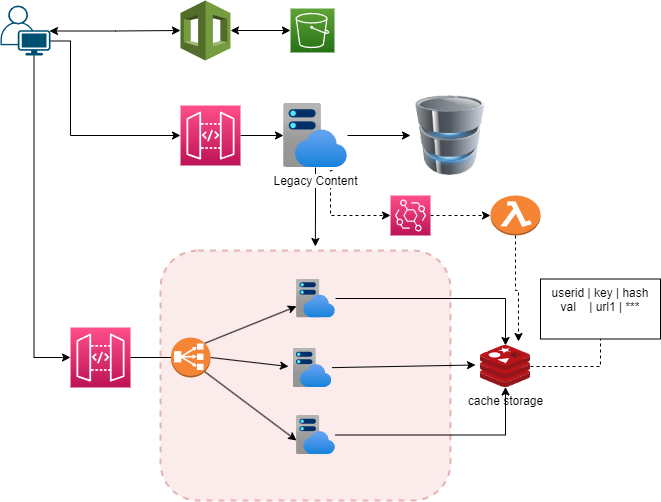

The diagram above was exported from draw.io. Its source (the exported page's mxGraphModel, read from the mxfile embedded in the PNG):
<mxGraphModel dx="1422" dy="794" grid="1" gridSize="10" guides="1" tooltips="1" connect="1" arrows="1" fold="1" page="1" pageScale="1" pageWidth="850" pageHeight="1100" math="0" shadow="0">
  <root>
    <mxCell id="0" />
    <mxCell id="1" parent="0" />
    <mxCell id="boADwC8ITq_1tlC_e7zL-27" value="" style="rounded=1;whiteSpace=wrap;html=1;fillColor=#f8cecc;strokeColor=#b85450;opacity=40;dashed=1;strokeWidth=2;" vertex="1" parent="1">
      <mxGeometry x="270" y="425" width="290" height="250" as="geometry" />
    </mxCell>
    <mxCell id="boADwC8ITq_1tlC_e7zL-4" style="edgeStyle=orthogonalEdgeStyle;rounded=0;orthogonalLoop=1;jettySize=auto;html=1;exitX=0.98;exitY=0.51;exitDx=0;exitDy=0;exitPerimeter=0;entryX=0;entryY=0.5;entryDx=0;entryDy=0;entryPerimeter=0;startArrow=classic;startFill=1;" edge="1" parent="1" source="boADwC8ITq_1tlC_e7zL-1" target="boADwC8ITq_1tlC_e7zL-3">
      <mxGeometry relative="1" as="geometry" />
    </mxCell>
    <mxCell id="boADwC8ITq_1tlC_e7zL-7" style="edgeStyle=orthogonalEdgeStyle;rounded=0;orthogonalLoop=1;jettySize=auto;html=1;exitX=1;exitY=0.71;exitDx=0;exitDy=0;exitPerimeter=0;entryX=0;entryY=0.5;entryDx=0;entryDy=0;entryPerimeter=0;startArrow=none;startFill=0;" edge="1" parent="1" source="boADwC8ITq_1tlC_e7zL-1" target="boADwC8ITq_1tlC_e7zL-6">
      <mxGeometry relative="1" as="geometry">
        <Array as="points">
          <mxPoint x="180" y="216" />
          <mxPoint x="180" y="310" />
        </Array>
      </mxGeometry>
    </mxCell>
    <mxCell id="boADwC8ITq_1tlC_e7zL-23" style="edgeStyle=orthogonalEdgeStyle;rounded=0;orthogonalLoop=1;jettySize=auto;html=1;exitX=0.67;exitY=1;exitDx=0;exitDy=0;exitPerimeter=0;entryX=0;entryY=0.5;entryDx=0;entryDy=0;entryPerimeter=0;startArrow=none;startFill=0;" edge="1" parent="1" source="boADwC8ITq_1tlC_e7zL-1" target="boADwC8ITq_1tlC_e7zL-19">
      <mxGeometry relative="1" as="geometry" />
    </mxCell>
    <mxCell id="boADwC8ITq_1tlC_e7zL-1" value="" style="points=[[0.35,0,0],[0.98,0.51,0],[1,0.71,0],[0.67,1,0],[0,0.795,0],[0,0.65,0]];verticalLabelPosition=bottom;sketch=0;html=1;verticalAlign=top;aspect=fixed;align=center;pointerEvents=1;shape=mxgraph.cisco19.user;fillColor=#005073;strokeColor=none;" vertex="1" parent="1">
      <mxGeometry x="110" y="180" width="50" height="50" as="geometry" />
    </mxCell>
    <mxCell id="boADwC8ITq_1tlC_e7zL-2" value="" style="sketch=0;points=[[0,0,0],[0.25,0,0],[0.5,0,0],[0.75,0,0],[1,0,0],[0,1,0],[0.25,1,0],[0.5,1,0],[0.75,1,0],[1,1,0],[0,0.25,0],[0,0.5,0],[0,0.75,0],[1,0.25,0],[1,0.5,0],[1,0.75,0]];outlineConnect=0;fontColor=#232F3E;gradientColor=#60A337;gradientDirection=north;fillColor=#277116;strokeColor=#ffffff;dashed=0;verticalLabelPosition=bottom;verticalAlign=top;align=center;html=1;fontSize=12;fontStyle=0;aspect=fixed;shape=mxgraph.aws4.resourceIcon;resIcon=mxgraph.aws4.s3;" vertex="1" parent="1">
      <mxGeometry x="400" y="183" width="44" height="44" as="geometry" />
    </mxCell>
    <mxCell id="boADwC8ITq_1tlC_e7zL-5" style="edgeStyle=orthogonalEdgeStyle;rounded=0;orthogonalLoop=1;jettySize=auto;html=1;exitX=1;exitY=0.5;exitDx=0;exitDy=0;exitPerimeter=0;startArrow=classic;startFill=1;" edge="1" parent="1" source="boADwC8ITq_1tlC_e7zL-3" target="boADwC8ITq_1tlC_e7zL-2">
      <mxGeometry relative="1" as="geometry" />
    </mxCell>
    <mxCell id="boADwC8ITq_1tlC_e7zL-3" value="" style="outlineConnect=0;dashed=0;verticalLabelPosition=bottom;verticalAlign=top;align=center;html=1;shape=mxgraph.aws3.cloudformation;fillColor=#759C3E;gradientColor=none;" vertex="1" parent="1">
      <mxGeometry x="290" y="175" width="50" height="60" as="geometry" />
    </mxCell>
    <mxCell id="boADwC8ITq_1tlC_e7zL-12" style="edgeStyle=orthogonalEdgeStyle;rounded=0;orthogonalLoop=1;jettySize=auto;html=1;exitX=1;exitY=0.5;exitDx=0;exitDy=0;exitPerimeter=0;startArrow=none;startFill=0;" edge="1" parent="1" source="boADwC8ITq_1tlC_e7zL-6" target="boADwC8ITq_1tlC_e7zL-11">
      <mxGeometry relative="1" as="geometry" />
    </mxCell>
    <mxCell id="boADwC8ITq_1tlC_e7zL-6" value="" style="sketch=0;points=[[0,0,0],[0.25,0,0],[0.5,0,0],[0.75,0,0],[1,0,0],[0,1,0],[0.25,1,0],[0.5,1,0],[0.75,1,0],[1,1,0],[0,0.25,0],[0,0.5,0],[0,0.75,0],[1,0.25,0],[1,0.5,0],[1,0.75,0]];outlineConnect=0;fontColor=#232F3E;gradientColor=#FF4F8B;gradientDirection=north;fillColor=#BC1356;strokeColor=#ffffff;dashed=0;verticalLabelPosition=bottom;verticalAlign=top;align=center;html=1;fontSize=12;fontStyle=0;aspect=fixed;shape=mxgraph.aws4.resourceIcon;resIcon=mxgraph.aws4.api_gateway;" vertex="1" parent="1">
      <mxGeometry x="290" y="280" width="60" height="60" as="geometry" />
    </mxCell>
    <mxCell id="boADwC8ITq_1tlC_e7zL-17" value="" style="edgeStyle=orthogonalEdgeStyle;rounded=0;orthogonalLoop=1;jettySize=auto;html=1;startArrow=none;startFill=0;" edge="1" parent="1" source="boADwC8ITq_1tlC_e7zL-11" target="boADwC8ITq_1tlC_e7zL-13">
      <mxGeometry relative="1" as="geometry" />
    </mxCell>
    <mxCell id="boADwC8ITq_1tlC_e7zL-24" value="" style="edgeStyle=orthogonalEdgeStyle;rounded=0;orthogonalLoop=1;jettySize=auto;html=1;startArrow=none;startFill=0;entryX=0.534;entryY=-0.016;entryDx=0;entryDy=0;entryPerimeter=0;" edge="1" parent="1" source="boADwC8ITq_1tlC_e7zL-11" target="boADwC8ITq_1tlC_e7zL-27">
      <mxGeometry relative="1" as="geometry" />
    </mxCell>
    <mxCell id="boADwC8ITq_1tlC_e7zL-41" style="edgeStyle=orthogonalEdgeStyle;rounded=0;orthogonalLoop=1;jettySize=auto;html=1;entryX=0;entryY=0.5;entryDx=0;entryDy=0;entryPerimeter=0;startArrow=none;startFill=0;endArrow=classic;endFill=1;dashed=1;exitX=0.766;exitY=1.047;exitDx=0;exitDy=0;exitPerimeter=0;" edge="1" parent="1" source="boADwC8ITq_1tlC_e7zL-11" target="boADwC8ITq_1tlC_e7zL-40">
      <mxGeometry relative="1" as="geometry">
        <Array as="points">
          <mxPoint x="440" y="345" />
          <mxPoint x="440" y="390" />
        </Array>
      </mxGeometry>
    </mxCell>
    <mxCell id="boADwC8ITq_1tlC_e7zL-11" value="Legacy Content" style="aspect=fixed;html=1;points=[];align=center;image;fontSize=12;image=img/lib/azure2/app_services/App_Service_Plans.svg;" vertex="1" parent="1">
      <mxGeometry x="393" y="278" width="64" height="64" as="geometry" />
    </mxCell>
    <mxCell id="boADwC8ITq_1tlC_e7zL-13" value="" style="image;html=1;image=img/lib/clip_art/computers/Database_128x128.png" vertex="1" parent="1">
      <mxGeometry x="520" y="270" width="80" height="80" as="geometry" />
    </mxCell>
    <mxCell id="boADwC8ITq_1tlC_e7zL-18" style="rounded=0;orthogonalLoop=1;jettySize=auto;html=1;exitX=0.855;exitY=0.145;exitDx=0;exitDy=0;exitPerimeter=0;startArrow=none;startFill=0;" edge="1" parent="1" source="boADwC8ITq_1tlC_e7zL-29" target="boADwC8ITq_1tlC_e7zL-20">
      <mxGeometry relative="1" as="geometry" />
    </mxCell>
    <mxCell id="boADwC8ITq_1tlC_e7zL-19" value="" style="sketch=0;points=[[0,0,0],[0.25,0,0],[0.5,0,0],[0.75,0,0],[1,0,0],[0,1,0],[0.25,1,0],[0.5,1,0],[0.75,1,0],[1,1,0],[0,0.25,0],[0,0.5,0],[0,0.75,0],[1,0.25,0],[1,0.5,0],[1,0.75,0]];outlineConnect=0;fontColor=#232F3E;gradientColor=#FF4F8B;gradientDirection=north;fillColor=#BC1356;strokeColor=#ffffff;dashed=0;verticalLabelPosition=bottom;verticalAlign=top;align=center;html=1;fontSize=12;fontStyle=0;aspect=fixed;shape=mxgraph.aws4.resourceIcon;resIcon=mxgraph.aws4.api_gateway;" vertex="1" parent="1">
      <mxGeometry x="180" y="502" width="60" height="60" as="geometry" />
    </mxCell>
    <mxCell id="boADwC8ITq_1tlC_e7zL-22" value="" style="edgeStyle=orthogonalEdgeStyle;rounded=0;orthogonalLoop=1;jettySize=auto;html=1;startArrow=none;startFill=0;" edge="1" parent="1" source="boADwC8ITq_1tlC_e7zL-20" target="boADwC8ITq_1tlC_e7zL-21">
      <mxGeometry relative="1" as="geometry" />
    </mxCell>
    <mxCell id="boADwC8ITq_1tlC_e7zL-20" value="" style="aspect=fixed;html=1;points=[];align=center;image;fontSize=12;image=img/lib/azure2/app_services/App_Service_Plans.svg;" vertex="1" parent="1">
      <mxGeometry x="406" y="453.5" width="39" height="39" as="geometry" />
    </mxCell>
    <mxCell id="boADwC8ITq_1tlC_e7zL-26" value="" style="edgeStyle=orthogonalEdgeStyle;rounded=0;orthogonalLoop=1;jettySize=auto;html=1;startArrow=none;startFill=0;dashed=1;endArrow=none;endFill=0;entryX=0.5;entryY=1;entryDx=0;entryDy=0;" edge="1" parent="1" source="boADwC8ITq_1tlC_e7zL-21" target="boADwC8ITq_1tlC_e7zL-25">
      <mxGeometry relative="1" as="geometry">
        <mxPoint x="720" y="438.5" as="targetPoint" />
      </mxGeometry>
    </mxCell>
    <mxCell id="boADwC8ITq_1tlC_e7zL-21" value="cache storage" style="sketch=0;aspect=fixed;html=1;points=[];align=center;image;fontSize=12;image=img/lib/mscae/Cache_Redis_Product.svg;" vertex="1" parent="1">
      <mxGeometry x="590" y="520" width="50" height="42" as="geometry" />
    </mxCell>
    <mxCell id="boADwC8ITq_1tlC_e7zL-25" value="userid | key | hash&lt;br&gt;val&amp;nbsp; &amp;nbsp; | url1 | ***&lt;br&gt;" style="whiteSpace=wrap;html=1;verticalAlign=top;sketch=0;labelBackgroundColor=default;" vertex="1" parent="1">
      <mxGeometry x="650" y="453.5" width="120" height="60" as="geometry" />
    </mxCell>
    <mxCell id="boADwC8ITq_1tlC_e7zL-34" style="edgeStyle=none;rounded=0;orthogonalLoop=1;jettySize=auto;html=1;exitX=1;exitY=0.5;exitDx=0;exitDy=0;exitPerimeter=0;entryX=-0.115;entryY=0.462;entryDx=0;entryDy=0;entryPerimeter=0;startArrow=none;startFill=0;endArrow=classic;endFill=1;" edge="1" parent="1" source="boADwC8ITq_1tlC_e7zL-29" target="boADwC8ITq_1tlC_e7zL-32">
      <mxGeometry relative="1" as="geometry" />
    </mxCell>
    <mxCell id="boADwC8ITq_1tlC_e7zL-35" style="edgeStyle=none;rounded=0;orthogonalLoop=1;jettySize=auto;html=1;exitX=0.855;exitY=0.855;exitDx=0;exitDy=0;exitPerimeter=0;entryX=0;entryY=0.641;entryDx=0;entryDy=0;entryPerimeter=0;startArrow=none;startFill=0;endArrow=classic;endFill=1;" edge="1" parent="1" source="boADwC8ITq_1tlC_e7zL-29" target="boADwC8ITq_1tlC_e7zL-33">
      <mxGeometry relative="1" as="geometry" />
    </mxCell>
    <mxCell id="boADwC8ITq_1tlC_e7zL-29" value="" style="outlineConnect=0;dashed=0;verticalLabelPosition=bottom;verticalAlign=top;align=center;html=1;shape=mxgraph.aws3.classic_load_balancer;fillColor=#F58534;gradientColor=none;strokeWidth=2;" vertex="1" parent="1">
      <mxGeometry x="280.5" y="512" width="39.5" height="40" as="geometry" />
    </mxCell>
    <mxCell id="boADwC8ITq_1tlC_e7zL-30" value="" style="edgeStyle=orthogonalEdgeStyle;rounded=0;orthogonalLoop=1;jettySize=auto;html=1;exitX=1;exitY=0.5;exitDx=0;exitDy=0;exitPerimeter=0;startArrow=none;startFill=0;endArrow=none;" edge="1" parent="1" source="boADwC8ITq_1tlC_e7zL-19" target="boADwC8ITq_1tlC_e7zL-29">
      <mxGeometry relative="1" as="geometry">
        <mxPoint x="240" y="532" as="sourcePoint" />
        <mxPoint x="410" y="532" as="targetPoint" />
      </mxGeometry>
    </mxCell>
    <mxCell id="boADwC8ITq_1tlC_e7zL-36" style="edgeStyle=none;rounded=0;orthogonalLoop=1;jettySize=auto;html=1;entryX=-0.1;entryY=0.464;entryDx=0;entryDy=0;entryPerimeter=0;startArrow=none;startFill=0;endArrow=classic;endFill=1;" edge="1" parent="1" source="boADwC8ITq_1tlC_e7zL-32" target="boADwC8ITq_1tlC_e7zL-21">
      <mxGeometry relative="1" as="geometry" />
    </mxCell>
    <mxCell id="boADwC8ITq_1tlC_e7zL-32" value="" style="aspect=fixed;html=1;points=[];align=center;image;fontSize=12;image=img/lib/azure2/app_services/App_Service_Plans.svg;" vertex="1" parent="1">
      <mxGeometry x="402.5" y="523" width="39" height="39" as="geometry" />
    </mxCell>
    <mxCell id="boADwC8ITq_1tlC_e7zL-37" style="edgeStyle=orthogonalEdgeStyle;rounded=0;orthogonalLoop=1;jettySize=auto;html=1;entryX=0.5;entryY=0.988;entryDx=0;entryDy=0;entryPerimeter=0;startArrow=none;startFill=0;endArrow=classic;endFill=1;" edge="1" parent="1" source="boADwC8ITq_1tlC_e7zL-33" target="boADwC8ITq_1tlC_e7zL-21">
      <mxGeometry relative="1" as="geometry" />
    </mxCell>
    <mxCell id="boADwC8ITq_1tlC_e7zL-33" value="" style="aspect=fixed;html=1;points=[];align=center;image;fontSize=12;image=img/lib/azure2/app_services/App_Service_Plans.svg;" vertex="1" parent="1">
      <mxGeometry x="406" y="590" width="39" height="39" as="geometry" />
    </mxCell>
    <mxCell id="boADwC8ITq_1tlC_e7zL-43" style="edgeStyle=orthogonalEdgeStyle;rounded=0;orthogonalLoop=1;jettySize=auto;html=1;exitX=0.5;exitY=1;exitDx=0;exitDy=0;exitPerimeter=0;startArrow=none;startFill=0;endArrow=classic;endFill=1;dashed=1;entryX=0.76;entryY=-0.095;entryDx=0;entryDy=0;entryPerimeter=0;" edge="1" parent="1" source="boADwC8ITq_1tlC_e7zL-38" target="boADwC8ITq_1tlC_e7zL-21">
      <mxGeometry relative="1" as="geometry" />
    </mxCell>
    <mxCell id="boADwC8ITq_1tlC_e7zL-38" value="" style="outlineConnect=0;dashed=0;verticalLabelPosition=bottom;verticalAlign=top;align=center;html=1;shape=mxgraph.aws3.lambda_function;fillColor=#F58534;gradientColor=none;strokeWidth=2;" vertex="1" parent="1">
      <mxGeometry x="600" y="370" width="50" height="40" as="geometry" />
    </mxCell>
    <mxCell id="boADwC8ITq_1tlC_e7zL-42" style="edgeStyle=orthogonalEdgeStyle;rounded=0;orthogonalLoop=1;jettySize=auto;html=1;exitX=1;exitY=0.5;exitDx=0;exitDy=0;exitPerimeter=0;entryX=0;entryY=0.5;entryDx=0;entryDy=0;entryPerimeter=0;startArrow=none;startFill=0;endArrow=classic;endFill=1;dashed=1;" edge="1" parent="1" source="boADwC8ITq_1tlC_e7zL-40" target="boADwC8ITq_1tlC_e7zL-38">
      <mxGeometry relative="1" as="geometry" />
    </mxCell>
    <mxCell id="boADwC8ITq_1tlC_e7zL-40" value="" style="sketch=0;points=[[0,0,0],[0.25,0,0],[0.5,0,0],[0.75,0,0],[1,0,0],[0,1,0],[0.25,1,0],[0.5,1,0],[0.75,1,0],[1,1,0],[0,0.25,0],[0,0.5,0],[0,0.75,0],[1,0.25,0],[1,0.5,0],[1,0.75,0]];outlineConnect=0;fontColor=#232F3E;gradientColor=#FF4F8B;gradientDirection=north;fillColor=#BC1356;strokeColor=#ffffff;dashed=0;verticalLabelPosition=bottom;verticalAlign=top;align=center;html=1;fontSize=12;fontStyle=0;aspect=fixed;shape=mxgraph.aws4.resourceIcon;resIcon=mxgraph.aws4.eventbridge;" vertex="1" parent="1">
      <mxGeometry x="500" y="370" width="40" height="40" as="geometry" />
    </mxCell>
  </root>
</mxGraphModel>